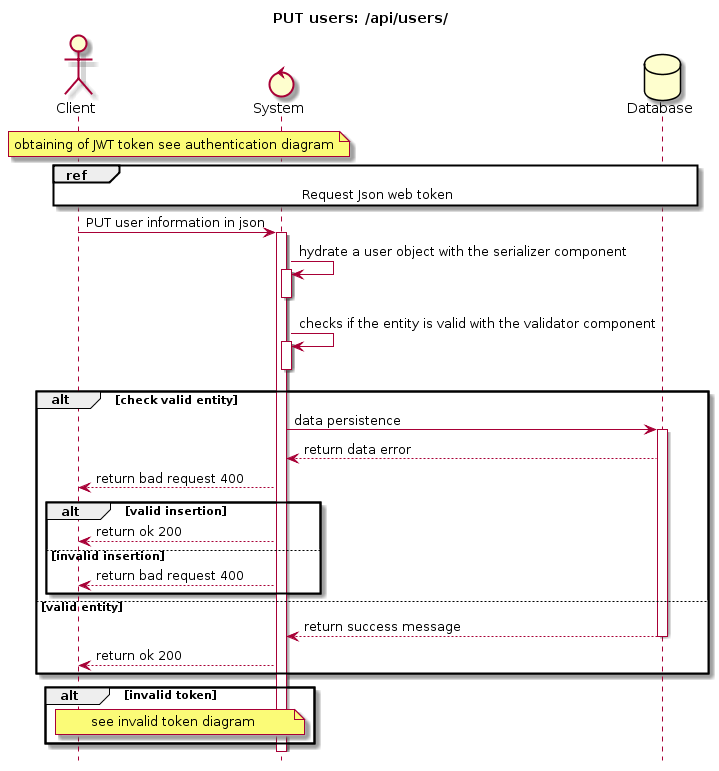

The diagram above was rendered by PlantUML. Its source (embedded in the PNG):
@startuml
hide footbox
title PUT users: /api/users/
Actor Client
Control System
Database Database

note over Client, System
 obtaining of JWT token see authentication diagram
end note

ref over Client, System, Database
    Request Json web token
end ref

Client -> System : PUT user information in json
activate System

System -> System : hydrate a user object with the serializer component
activate System
deactivate System
System -> System : checks if the entity is valid with the validator component
activate System
deactivate System
alt check valid entity
    System -> Database : data persistence
    activate Database
    Database --> System : return data error
    System --> Client : return bad request 400
    alt valid insertion
        System --> Client : return ok 200
    else invalid insertion
        System --> Client : return bad request 400
    end
else valid entity
    Database --> System : return success message
    deactivate Database
    System --> Client : return ok 200
end
alt invalid token
note over Client, System
    see invalid token diagram
end note
end
@enduml